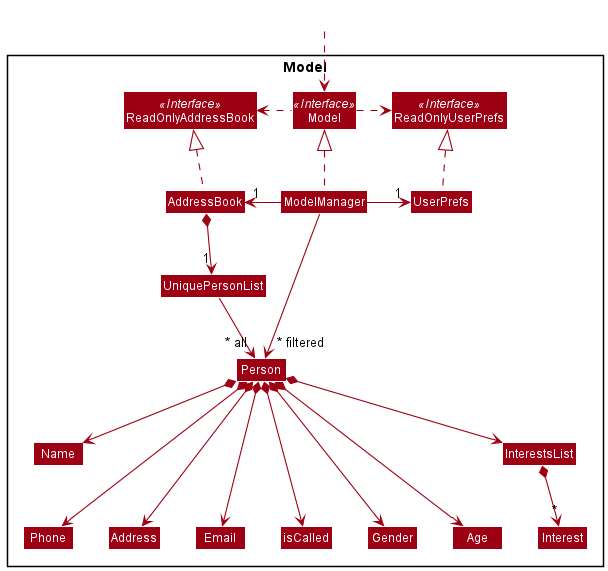

The diagram above was rendered by PlantUML. Its source (embedded in the PNG):
@startuml
!include style.puml
skinparam arrowThickness 1.1
skinparam arrowColor MODEL_COLOR
skinparam classBackgroundColor MODEL_COLOR

Package Model <<Rectangle>>{
Interface ReadOnlyAddressBook <<Interface>>
Interface ReadOnlyUserPrefs <<Interface>>
Interface Model <<Interface>>
Class AddressBook
Class ReadOnlyAddressBook
Class Model
Class ModelManager
Class UserPrefs
Class ReadOnlyUserPrefs


Class UniquePersonList
Class Person
Class Address
Class Email
Class Name
Class isCalled
Class Phone
Class Gender
Class Age
Class InterestsList
Class Interest
}

Class HiddenOutside #FFFFFF
HiddenOutside ..> Model

AddressBook .up.|> ReadOnlyAddressBook

ModelManager .up.|> Model
Model .right.> ReadOnlyUserPrefs
Model .left.> ReadOnlyAddressBook
ModelManager -left-> "1" AddressBook
ModelManager -right-> "1" UserPrefs
UserPrefs .up.|> ReadOnlyUserPrefs

AddressBook *--> "1" UniquePersonList
UniquePersonList --> "~* all" Person
Person *--> Name
Person *---> Phone
Person *--> Email
Person *---> isCalled
Person *--> Address
Person *---> Gender
Person *---> Age
Person *--> InterestsList
InterestsList *--> "*" Interest

Name -[hidden]right-> Phone
Phone -[hidden]right-> Address
Address -[hidden]right-> Email

ModelManager -->"~* filtered" Person
@enduml